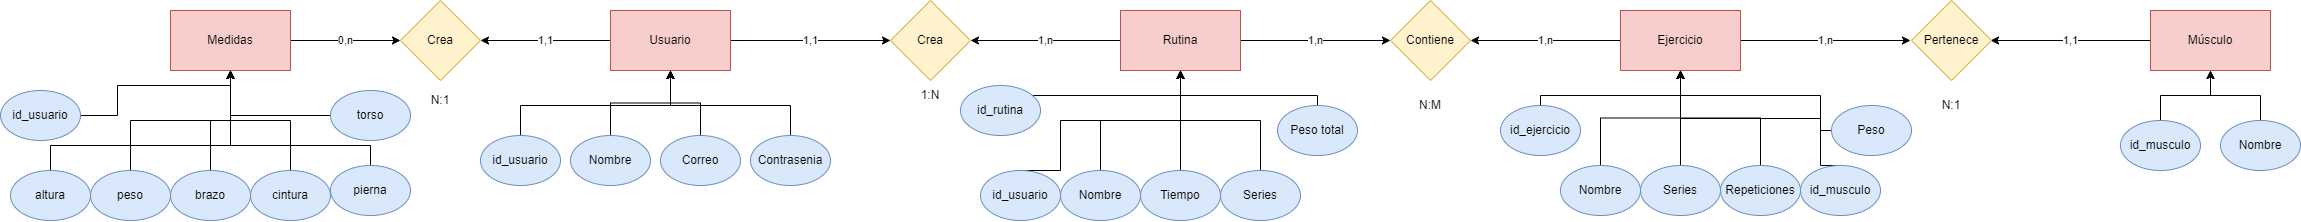

The diagram above was exported from draw.io. Its source (the exported page's mxGraphModel, read from the mxfile embedded in the PNG):
<mxGraphModel dx="3217" dy="1195" grid="1" gridSize="10" guides="1" tooltips="1" connect="1" arrows="1" fold="1" page="1" pageScale="1" pageWidth="827" pageHeight="1169" math="0" shadow="0">
  <root>
    <mxCell id="0" />
    <mxCell id="1" parent="0" />
    <mxCell id="heAk2i6GTO-C2AsvCiQ9-20" value="1,1" style="edgeStyle=orthogonalEdgeStyle;rounded=0;orthogonalLoop=1;jettySize=auto;html=1;" parent="1" source="heAk2i6GTO-C2AsvCiQ9-1" target="heAk2i6GTO-C2AsvCiQ9-19" edge="1">
      <mxGeometry relative="1" as="geometry">
        <mxPoint x="260" y="125" as="sourcePoint" />
      </mxGeometry>
    </mxCell>
    <mxCell id="88HcXrUlFITrXbU8gdG1-12" value="1,1" style="edgeStyle=orthogonalEdgeStyle;rounded=0;orthogonalLoop=1;jettySize=auto;html=1;" edge="1" parent="1" source="heAk2i6GTO-C2AsvCiQ9-1" target="88HcXrUlFITrXbU8gdG1-8">
      <mxGeometry relative="1" as="geometry" />
    </mxCell>
    <mxCell id="heAk2i6GTO-C2AsvCiQ9-1" value="Usuario" style="rounded=0;whiteSpace=wrap;html=1;fillColor=#f8cecc;strokeColor=#b85450;" parent="1" vertex="1">
      <mxGeometry x="80" y="95" width="120" height="60" as="geometry" />
    </mxCell>
    <mxCell id="heAk2i6GTO-C2AsvCiQ9-21" value="1,n" style="edgeStyle=orthogonalEdgeStyle;rounded=0;orthogonalLoop=1;jettySize=auto;html=1;" parent="1" source="heAk2i6GTO-C2AsvCiQ9-2" target="heAk2i6GTO-C2AsvCiQ9-19" edge="1">
      <mxGeometry relative="1" as="geometry" />
    </mxCell>
    <mxCell id="heAk2i6GTO-C2AsvCiQ9-29" value="1,n" style="edgeStyle=orthogonalEdgeStyle;rounded=0;orthogonalLoop=1;jettySize=auto;html=1;entryX=0;entryY=0.5;entryDx=0;entryDy=0;" parent="1" source="heAk2i6GTO-C2AsvCiQ9-2" target="heAk2i6GTO-C2AsvCiQ9-28" edge="1">
      <mxGeometry relative="1" as="geometry">
        <mxPoint x="840" y="125" as="targetPoint" />
      </mxGeometry>
    </mxCell>
    <mxCell id="heAk2i6GTO-C2AsvCiQ9-2" value="Rutina" style="rounded=0;whiteSpace=wrap;html=1;fillColor=#f8cecc;strokeColor=#b85450;" parent="1" vertex="1">
      <mxGeometry x="590" y="95" width="120" height="60" as="geometry" />
    </mxCell>
    <mxCell id="heAk2i6GTO-C2AsvCiQ9-30" value="1,n" style="edgeStyle=orthogonalEdgeStyle;rounded=0;orthogonalLoop=1;jettySize=auto;html=1;entryX=1;entryY=0.5;entryDx=0;entryDy=0;" parent="1" source="heAk2i6GTO-C2AsvCiQ9-3" target="heAk2i6GTO-C2AsvCiQ9-28" edge="1">
      <mxGeometry relative="1" as="geometry">
        <mxPoint x="920" y="125" as="targetPoint" />
      </mxGeometry>
    </mxCell>
    <mxCell id="heAk2i6GTO-C2AsvCiQ9-54" value="1,n" style="edgeStyle=orthogonalEdgeStyle;rounded=0;orthogonalLoop=1;jettySize=auto;html=1;" parent="1" source="heAk2i6GTO-C2AsvCiQ9-3" edge="1">
      <mxGeometry relative="1" as="geometry">
        <mxPoint x="1260" y="125" as="sourcePoint" />
        <mxPoint x="1380" y="125" as="targetPoint" />
      </mxGeometry>
    </mxCell>
    <mxCell id="heAk2i6GTO-C2AsvCiQ9-3" value="Ejercicio" style="rounded=0;whiteSpace=wrap;html=1;fillColor=#f8cecc;strokeColor=#b85450;" parent="1" vertex="1">
      <mxGeometry x="1090" y="95" width="120" height="60" as="geometry" />
    </mxCell>
    <mxCell id="heAk2i6GTO-C2AsvCiQ9-55" value="1,1" style="edgeStyle=orthogonalEdgeStyle;rounded=0;orthogonalLoop=1;jettySize=auto;html=1;" parent="1" source="heAk2i6GTO-C2AsvCiQ9-7" edge="1">
      <mxGeometry relative="1" as="geometry">
        <mxPoint x="1460" y="125" as="targetPoint" />
      </mxGeometry>
    </mxCell>
    <mxCell id="heAk2i6GTO-C2AsvCiQ9-7" value="Músculo" style="rounded=0;whiteSpace=wrap;html=1;fillColor=#f8cecc;strokeColor=#b85450;" parent="1" vertex="1">
      <mxGeometry x="1620" y="95" width="120" height="60" as="geometry" />
    </mxCell>
    <mxCell id="hX0fwrWExApvvZbsTLPF-11" style="edgeStyle=orthogonalEdgeStyle;rounded=0;orthogonalLoop=1;jettySize=auto;html=1;entryX=0.5;entryY=1;entryDx=0;entryDy=0;" parent="1" source="heAk2i6GTO-C2AsvCiQ9-8" target="heAk2i6GTO-C2AsvCiQ9-1" edge="1">
      <mxGeometry relative="1" as="geometry">
        <mxPoint x="140" y="160" as="targetPoint" />
      </mxGeometry>
    </mxCell>
    <mxCell id="heAk2i6GTO-C2AsvCiQ9-8" value="Nombre" style="ellipse;whiteSpace=wrap;html=1;fillColor=#dae8fc;strokeColor=#6c8ebf;" parent="1" vertex="1">
      <mxGeometry x="40" y="220" width="80" height="50" as="geometry" />
    </mxCell>
    <mxCell id="hX0fwrWExApvvZbsTLPF-12" style="edgeStyle=orthogonalEdgeStyle;rounded=0;orthogonalLoop=1;jettySize=auto;html=1;entryX=0.5;entryY=1;entryDx=0;entryDy=0;" parent="1" source="heAk2i6GTO-C2AsvCiQ9-14" target="heAk2i6GTO-C2AsvCiQ9-1" edge="1">
      <mxGeometry relative="1" as="geometry" />
    </mxCell>
    <mxCell id="heAk2i6GTO-C2AsvCiQ9-14" value="Correo" style="ellipse;whiteSpace=wrap;html=1;fillColor=#dae8fc;strokeColor=#6c8ebf;" parent="1" vertex="1">
      <mxGeometry x="130" y="220" width="80" height="50" as="geometry" />
    </mxCell>
    <mxCell id="hX0fwrWExApvvZbsTLPF-13" style="edgeStyle=orthogonalEdgeStyle;rounded=0;orthogonalLoop=1;jettySize=auto;html=1;entryX=0.5;entryY=1;entryDx=0;entryDy=0;" parent="1" source="heAk2i6GTO-C2AsvCiQ9-15" target="heAk2i6GTO-C2AsvCiQ9-1" edge="1">
      <mxGeometry relative="1" as="geometry">
        <Array as="points">
          <mxPoint x="260" y="190" />
          <mxPoint x="140" y="190" />
        </Array>
      </mxGeometry>
    </mxCell>
    <mxCell id="heAk2i6GTO-C2AsvCiQ9-15" value="Contrasenia" style="ellipse;whiteSpace=wrap;html=1;fillColor=#dae8fc;strokeColor=#6c8ebf;" parent="1" vertex="1">
      <mxGeometry x="220" y="220" width="80" height="50" as="geometry" />
    </mxCell>
    <mxCell id="heAk2i6GTO-C2AsvCiQ9-19" value="Crea" style="rhombus;whiteSpace=wrap;html=1;fillColor=#fff2cc;strokeColor=#d6b656;" parent="1" vertex="1">
      <mxGeometry x="360" y="85" width="80" height="80" as="geometry" />
    </mxCell>
    <mxCell id="hX0fwrWExApvvZbsTLPF-28" value="" style="edgeStyle=orthogonalEdgeStyle;rounded=0;orthogonalLoop=1;jettySize=auto;html=1;" parent="1" source="heAk2i6GTO-C2AsvCiQ9-22" target="heAk2i6GTO-C2AsvCiQ9-2" edge="1">
      <mxGeometry relative="1" as="geometry" />
    </mxCell>
    <mxCell id="heAk2i6GTO-C2AsvCiQ9-22" value="Tiempo" style="ellipse;whiteSpace=wrap;html=1;fillColor=#dae8fc;strokeColor=#6c8ebf;" parent="1" vertex="1">
      <mxGeometry x="610" y="255" width="80" height="50" as="geometry" />
    </mxCell>
    <mxCell id="hX0fwrWExApvvZbsTLPF-29" style="edgeStyle=orthogonalEdgeStyle;rounded=0;orthogonalLoop=1;jettySize=auto;html=1;entryX=0.5;entryY=1;entryDx=0;entryDy=0;" parent="1" source="heAk2i6GTO-C2AsvCiQ9-23" target="heAk2i6GTO-C2AsvCiQ9-2" edge="1">
      <mxGeometry relative="1" as="geometry" />
    </mxCell>
    <mxCell id="heAk2i6GTO-C2AsvCiQ9-23" value="Series" style="ellipse;whiteSpace=wrap;html=1;fillColor=#dae8fc;strokeColor=#6c8ebf;" parent="1" vertex="1">
      <mxGeometry x="690" y="255" width="80" height="50" as="geometry" />
    </mxCell>
    <mxCell id="hX0fwrWExApvvZbsTLPF-25" style="edgeStyle=orthogonalEdgeStyle;rounded=0;orthogonalLoop=1;jettySize=auto;html=1;entryX=0.5;entryY=1;entryDx=0;entryDy=0;" parent="1" source="heAk2i6GTO-C2AsvCiQ9-24" target="heAk2i6GTO-C2AsvCiQ9-2" edge="1">
      <mxGeometry relative="1" as="geometry">
        <Array as="points">
          <mxPoint x="787" y="180" />
          <mxPoint x="650" y="180" />
        </Array>
      </mxGeometry>
    </mxCell>
    <mxCell id="heAk2i6GTO-C2AsvCiQ9-24" value="Peso total" style="ellipse;whiteSpace=wrap;html=1;fillColor=#dae8fc;strokeColor=#6c8ebf;" parent="1" vertex="1">
      <mxGeometry x="747" y="190" width="80" height="50" as="geometry" />
    </mxCell>
    <mxCell id="heAk2i6GTO-C2AsvCiQ9-28" value="Contiene" style="rhombus;whiteSpace=wrap;html=1;fillColor=#fff2cc;strokeColor=#d6b656;" parent="1" vertex="1">
      <mxGeometry x="860" y="85" width="80" height="80" as="geometry" />
    </mxCell>
    <mxCell id="hX0fwrWExApvvZbsTLPF-19" value="" style="edgeStyle=orthogonalEdgeStyle;rounded=0;orthogonalLoop=1;jettySize=auto;html=1;" parent="1" source="heAk2i6GTO-C2AsvCiQ9-31" target="heAk2i6GTO-C2AsvCiQ9-3" edge="1">
      <mxGeometry relative="1" as="geometry" />
    </mxCell>
    <mxCell id="heAk2i6GTO-C2AsvCiQ9-31" value="Series" style="ellipse;whiteSpace=wrap;html=1;fillColor=#dae8fc;strokeColor=#6c8ebf;" parent="1" vertex="1">
      <mxGeometry x="1110" y="250" width="80" height="50" as="geometry" />
    </mxCell>
    <mxCell id="hX0fwrWExApvvZbsTLPF-21" style="edgeStyle=orthogonalEdgeStyle;rounded=0;orthogonalLoop=1;jettySize=auto;html=1;entryX=0.5;entryY=1;entryDx=0;entryDy=0;" parent="1" source="heAk2i6GTO-C2AsvCiQ9-32" target="heAk2i6GTO-C2AsvCiQ9-3" edge="1">
      <mxGeometry relative="1" as="geometry" />
    </mxCell>
    <mxCell id="heAk2i6GTO-C2AsvCiQ9-32" value="Repeticiones" style="ellipse;whiteSpace=wrap;html=1;fillColor=#dae8fc;strokeColor=#6c8ebf;" parent="1" vertex="1">
      <mxGeometry x="1190" y="250" width="80" height="50" as="geometry" />
    </mxCell>
    <mxCell id="hX0fwrWExApvvZbsTLPF-17" style="edgeStyle=orthogonalEdgeStyle;rounded=0;orthogonalLoop=1;jettySize=auto;html=1;entryX=0.5;entryY=1;entryDx=0;entryDy=0;" parent="1" source="heAk2i6GTO-C2AsvCiQ9-33" target="heAk2i6GTO-C2AsvCiQ9-3" edge="1">
      <mxGeometry relative="1" as="geometry">
        <Array as="points">
          <mxPoint x="1290" y="180" />
          <mxPoint x="1150" y="180" />
        </Array>
      </mxGeometry>
    </mxCell>
    <mxCell id="heAk2i6GTO-C2AsvCiQ9-33" value="Peso" style="ellipse;whiteSpace=wrap;html=1;fillColor=#dae8fc;strokeColor=#6c8ebf;" parent="1" vertex="1">
      <mxGeometry x="1301" y="190" width="80" height="50" as="geometry" />
    </mxCell>
    <mxCell id="hX0fwrWExApvvZbsTLPF-27" style="edgeStyle=orthogonalEdgeStyle;rounded=0;orthogonalLoop=1;jettySize=auto;html=1;entryX=0.5;entryY=1;entryDx=0;entryDy=0;" parent="1" source="heAk2i6GTO-C2AsvCiQ9-34" target="heAk2i6GTO-C2AsvCiQ9-2" edge="1">
      <mxGeometry relative="1" as="geometry" />
    </mxCell>
    <mxCell id="heAk2i6GTO-C2AsvCiQ9-34" value="Nombre" style="ellipse;whiteSpace=wrap;html=1;fillColor=#dae8fc;strokeColor=#6c8ebf;" parent="1" vertex="1">
      <mxGeometry x="530" y="255" width="80" height="50" as="geometry" />
    </mxCell>
    <mxCell id="hX0fwrWExApvvZbsTLPF-18" style="edgeStyle=orthogonalEdgeStyle;rounded=0;orthogonalLoop=1;jettySize=auto;html=1;entryX=0.5;entryY=1;entryDx=0;entryDy=0;" parent="1" source="heAk2i6GTO-C2AsvCiQ9-42" target="heAk2i6GTO-C2AsvCiQ9-3" edge="1">
      <mxGeometry relative="1" as="geometry" />
    </mxCell>
    <mxCell id="heAk2i6GTO-C2AsvCiQ9-42" value="Nombre" style="ellipse;whiteSpace=wrap;html=1;fillColor=#dae8fc;strokeColor=#6c8ebf;" parent="1" vertex="1">
      <mxGeometry x="1030" y="250" width="80" height="50" as="geometry" />
    </mxCell>
    <mxCell id="heAk2i6GTO-C2AsvCiQ9-53" value="Pertenece" style="rhombus;whiteSpace=wrap;html=1;fillColor=#fff2cc;strokeColor=#d6b656;" parent="1" vertex="1">
      <mxGeometry x="1381" y="85" width="80" height="80" as="geometry" />
    </mxCell>
    <mxCell id="heAk2i6GTO-C2AsvCiQ9-57" value="" style="edgeStyle=orthogonalEdgeStyle;rounded=0;orthogonalLoop=1;jettySize=auto;html=1;" parent="1" source="heAk2i6GTO-C2AsvCiQ9-56" target="heAk2i6GTO-C2AsvCiQ9-7" edge="1">
      <mxGeometry relative="1" as="geometry" />
    </mxCell>
    <mxCell id="heAk2i6GTO-C2AsvCiQ9-56" value="Nombre" style="ellipse;whiteSpace=wrap;html=1;fillColor=#dae8fc;strokeColor=#6c8ebf;" parent="1" vertex="1">
      <mxGeometry x="1690" y="205" width="80" height="50" as="geometry" />
    </mxCell>
    <mxCell id="heAk2i6GTO-C2AsvCiQ9-58" value="1:N" style="text;html=1;strokeColor=none;fillColor=none;align=center;verticalAlign=middle;whiteSpace=wrap;rounded=0;" parent="1" vertex="1">
      <mxGeometry x="370" y="165" width="60" height="30" as="geometry" />
    </mxCell>
    <mxCell id="heAk2i6GTO-C2AsvCiQ9-60" value="N:M" style="text;html=1;strokeColor=none;fillColor=none;align=center;verticalAlign=middle;whiteSpace=wrap;rounded=0;" parent="1" vertex="1">
      <mxGeometry x="870" y="175" width="60" height="30" as="geometry" />
    </mxCell>
    <mxCell id="heAk2i6GTO-C2AsvCiQ9-62" value="N:1" style="text;html=1;strokeColor=none;fillColor=none;align=center;verticalAlign=middle;whiteSpace=wrap;rounded=0;" parent="1" vertex="1">
      <mxGeometry x="1391" y="175" width="60" height="30" as="geometry" />
    </mxCell>
    <mxCell id="hX0fwrWExApvvZbsTLPF-10" style="edgeStyle=orthogonalEdgeStyle;rounded=0;orthogonalLoop=1;jettySize=auto;html=1;entryX=0.5;entryY=1;entryDx=0;entryDy=0;" parent="1" source="hX0fwrWExApvvZbsTLPF-1" target="heAk2i6GTO-C2AsvCiQ9-1" edge="1">
      <mxGeometry relative="1" as="geometry">
        <Array as="points">
          <mxPoint x="-10" y="190" />
          <mxPoint x="140" y="190" />
        </Array>
      </mxGeometry>
    </mxCell>
    <mxCell id="hX0fwrWExApvvZbsTLPF-1" value="id_usuario" style="ellipse;whiteSpace=wrap;html=1;fillColor=#dae8fc;strokeColor=#6c8ebf;" parent="1" vertex="1">
      <mxGeometry x="-50" y="220" width="80" height="50" as="geometry" />
    </mxCell>
    <mxCell id="hX0fwrWExApvvZbsTLPF-16" style="edgeStyle=orthogonalEdgeStyle;rounded=0;orthogonalLoop=1;jettySize=auto;html=1;entryX=0.5;entryY=1;entryDx=0;entryDy=0;" parent="1" source="hX0fwrWExApvvZbsTLPF-15" target="heAk2i6GTO-C2AsvCiQ9-3" edge="1">
      <mxGeometry relative="1" as="geometry">
        <Array as="points">
          <mxPoint x="1010" y="180" />
          <mxPoint x="1150" y="180" />
        </Array>
      </mxGeometry>
    </mxCell>
    <mxCell id="hX0fwrWExApvvZbsTLPF-15" value="id_ejercicio" style="ellipse;whiteSpace=wrap;html=1;fillColor=#dae8fc;strokeColor=#6c8ebf;" parent="1" vertex="1">
      <mxGeometry x="970" y="190" width="80" height="50" as="geometry" />
    </mxCell>
    <mxCell id="hX0fwrWExApvvZbsTLPF-23" value="" style="edgeStyle=orthogonalEdgeStyle;rounded=0;orthogonalLoop=1;jettySize=auto;html=1;" parent="1" source="hX0fwrWExApvvZbsTLPF-22" target="heAk2i6GTO-C2AsvCiQ9-7" edge="1">
      <mxGeometry relative="1" as="geometry" />
    </mxCell>
    <mxCell id="hX0fwrWExApvvZbsTLPF-22" value="id_musculo" style="ellipse;whiteSpace=wrap;html=1;fillColor=#dae8fc;strokeColor=#6c8ebf;" parent="1" vertex="1">
      <mxGeometry x="1590" y="205" width="80" height="50" as="geometry" />
    </mxCell>
    <mxCell id="hX0fwrWExApvvZbsTLPF-26" style="edgeStyle=orthogonalEdgeStyle;rounded=0;orthogonalLoop=1;jettySize=auto;html=1;" parent="1" source="hX0fwrWExApvvZbsTLPF-24" target="heAk2i6GTO-C2AsvCiQ9-2" edge="1">
      <mxGeometry relative="1" as="geometry">
        <mxPoint x="650" y="150" as="targetPoint" />
        <Array as="points">
          <mxPoint x="510" y="180" />
          <mxPoint x="650" y="180" />
        </Array>
      </mxGeometry>
    </mxCell>
    <mxCell id="hX0fwrWExApvvZbsTLPF-24" value="id_rutina" style="ellipse;whiteSpace=wrap;html=1;fillColor=#dae8fc;strokeColor=#6c8ebf;" parent="1" vertex="1">
      <mxGeometry x="430" y="170" width="80" height="50" as="geometry" />
    </mxCell>
    <mxCell id="88HcXrUlFITrXbU8gdG1-5" style="edgeStyle=orthogonalEdgeStyle;rounded=0;orthogonalLoop=1;jettySize=auto;html=1;exitX=0.5;exitY=0;exitDx=0;exitDy=0;entryX=0.5;entryY=1;entryDx=0;entryDy=0;" edge="1" parent="1" source="88HcXrUlFITrXbU8gdG1-1" target="heAk2i6GTO-C2AsvCiQ9-2">
      <mxGeometry relative="1" as="geometry">
        <Array as="points">
          <mxPoint x="530" y="255" />
          <mxPoint x="530" y="205" />
          <mxPoint x="650" y="205" />
        </Array>
      </mxGeometry>
    </mxCell>
    <mxCell id="88HcXrUlFITrXbU8gdG1-1" value="id_usuario" style="ellipse;whiteSpace=wrap;html=1;fillColor=#dae8fc;strokeColor=#6c8ebf;" vertex="1" parent="1">
      <mxGeometry x="450" y="255" width="80" height="50" as="geometry" />
    </mxCell>
    <mxCell id="88HcXrUlFITrXbU8gdG1-3" style="edgeStyle=orthogonalEdgeStyle;rounded=0;orthogonalLoop=1;jettySize=auto;html=1;exitX=0.5;exitY=0;exitDx=0;exitDy=0;entryX=0.5;entryY=1;entryDx=0;entryDy=0;" edge="1" parent="1" source="88HcXrUlFITrXbU8gdG1-2" target="heAk2i6GTO-C2AsvCiQ9-3">
      <mxGeometry relative="1" as="geometry">
        <Array as="points">
          <mxPoint x="1290" y="250" />
          <mxPoint x="1290" y="203" />
          <mxPoint x="1150" y="203" />
        </Array>
      </mxGeometry>
    </mxCell>
    <mxCell id="88HcXrUlFITrXbU8gdG1-2" value="id_musculo" style="ellipse;whiteSpace=wrap;html=1;fillColor=#dae8fc;strokeColor=#6c8ebf;" vertex="1" parent="1">
      <mxGeometry x="1270" y="250" width="80" height="50" as="geometry" />
    </mxCell>
    <mxCell id="88HcXrUlFITrXbU8gdG1-11" value="0,n" style="edgeStyle=orthogonalEdgeStyle;rounded=0;orthogonalLoop=1;jettySize=auto;html=1;" edge="1" parent="1" source="88HcXrUlFITrXbU8gdG1-7" target="88HcXrUlFITrXbU8gdG1-8">
      <mxGeometry relative="1" as="geometry" />
    </mxCell>
    <mxCell id="88HcXrUlFITrXbU8gdG1-7" value="Medidas" style="rounded=0;whiteSpace=wrap;html=1;fillColor=#f8cecc;strokeColor=#b85450;" vertex="1" parent="1">
      <mxGeometry x="-360" y="95" width="120" height="60" as="geometry" />
    </mxCell>
    <mxCell id="88HcXrUlFITrXbU8gdG1-8" value="Crea" style="rhombus;whiteSpace=wrap;html=1;fillColor=#fff2cc;strokeColor=#d6b656;" vertex="1" parent="1">
      <mxGeometry x="-130" y="85" width="80" height="80" as="geometry" />
    </mxCell>
    <mxCell id="88HcXrUlFITrXbU8gdG1-13" value="N:1" style="text;html=1;strokeColor=none;fillColor=none;align=center;verticalAlign=middle;whiteSpace=wrap;rounded=0;" vertex="1" parent="1">
      <mxGeometry x="-120" y="170" width="60" height="30" as="geometry" />
    </mxCell>
    <mxCell id="88HcXrUlFITrXbU8gdG1-15" style="edgeStyle=orthogonalEdgeStyle;rounded=0;orthogonalLoop=1;jettySize=auto;html=1;" edge="1" parent="1" source="88HcXrUlFITrXbU8gdG1-14" target="88HcXrUlFITrXbU8gdG1-7">
      <mxGeometry relative="1" as="geometry">
        <Array as="points">
          <mxPoint x="-413" y="170" />
          <mxPoint x="-300" y="170" />
        </Array>
      </mxGeometry>
    </mxCell>
    <mxCell id="88HcXrUlFITrXbU8gdG1-14" value="id_usuario" style="ellipse;whiteSpace=wrap;html=1;fillColor=#dae8fc;strokeColor=#6c8ebf;" vertex="1" parent="1">
      <mxGeometry x="-530" y="175" width="80" height="50" as="geometry" />
    </mxCell>
    <mxCell id="88HcXrUlFITrXbU8gdG1-30" style="edgeStyle=orthogonalEdgeStyle;rounded=0;orthogonalLoop=1;jettySize=auto;html=1;entryX=0.5;entryY=1;entryDx=0;entryDy=0;" edge="1" parent="1" source="88HcXrUlFITrXbU8gdG1-16" target="88HcXrUlFITrXbU8gdG1-7">
      <mxGeometry relative="1" as="geometry">
        <Array as="points">
          <mxPoint x="-480" y="230" />
          <mxPoint x="-300" y="230" />
        </Array>
      </mxGeometry>
    </mxCell>
    <mxCell id="88HcXrUlFITrXbU8gdG1-16" value="altura" style="ellipse;whiteSpace=wrap;html=1;fillColor=#dae8fc;strokeColor=#6c8ebf;" vertex="1" parent="1">
      <mxGeometry x="-520" y="255" width="80" height="50" as="geometry" />
    </mxCell>
    <mxCell id="88HcXrUlFITrXbU8gdG1-29" style="edgeStyle=orthogonalEdgeStyle;rounded=0;orthogonalLoop=1;jettySize=auto;html=1;entryX=0.5;entryY=1;entryDx=0;entryDy=0;" edge="1" parent="1" source="88HcXrUlFITrXbU8gdG1-17" target="88HcXrUlFITrXbU8gdG1-7">
      <mxGeometry relative="1" as="geometry" />
    </mxCell>
    <mxCell id="88HcXrUlFITrXbU8gdG1-17" value="peso" style="ellipse;whiteSpace=wrap;html=1;fillColor=#dae8fc;strokeColor=#6c8ebf;" vertex="1" parent="1">
      <mxGeometry x="-440" y="255" width="80" height="50" as="geometry" />
    </mxCell>
    <mxCell id="88HcXrUlFITrXbU8gdG1-27" style="edgeStyle=orthogonalEdgeStyle;rounded=0;orthogonalLoop=1;jettySize=auto;html=1;entryX=0.5;entryY=1;entryDx=0;entryDy=0;" edge="1" parent="1" source="88HcXrUlFITrXbU8gdG1-18" target="88HcXrUlFITrXbU8gdG1-7">
      <mxGeometry relative="1" as="geometry" />
    </mxCell>
    <mxCell id="88HcXrUlFITrXbU8gdG1-18" value="brazo" style="ellipse;whiteSpace=wrap;html=1;fillColor=#dae8fc;strokeColor=#6c8ebf;" vertex="1" parent="1">
      <mxGeometry x="-360" y="255" width="80" height="50" as="geometry" />
    </mxCell>
    <mxCell id="88HcXrUlFITrXbU8gdG1-26" style="edgeStyle=orthogonalEdgeStyle;rounded=0;orthogonalLoop=1;jettySize=auto;html=1;entryX=0.5;entryY=1;entryDx=0;entryDy=0;" edge="1" parent="1" source="88HcXrUlFITrXbU8gdG1-19" target="88HcXrUlFITrXbU8gdG1-7">
      <mxGeometry relative="1" as="geometry" />
    </mxCell>
    <mxCell id="88HcXrUlFITrXbU8gdG1-19" value="cintura" style="ellipse;whiteSpace=wrap;html=1;fillColor=#dae8fc;strokeColor=#6c8ebf;" vertex="1" parent="1">
      <mxGeometry x="-280" y="255" width="80" height="50" as="geometry" />
    </mxCell>
    <mxCell id="88HcXrUlFITrXbU8gdG1-22" style="edgeStyle=orthogonalEdgeStyle;rounded=0;orthogonalLoop=1;jettySize=auto;html=1;entryX=0.5;entryY=1;entryDx=0;entryDy=0;" edge="1" parent="1" source="88HcXrUlFITrXbU8gdG1-20" target="88HcXrUlFITrXbU8gdG1-7">
      <mxGeometry relative="1" as="geometry" />
    </mxCell>
    <mxCell id="88HcXrUlFITrXbU8gdG1-20" value="torso" style="ellipse;whiteSpace=wrap;html=1;fillColor=#dae8fc;strokeColor=#6c8ebf;" vertex="1" parent="1">
      <mxGeometry x="-200" y="175" width="80" height="50" as="geometry" />
    </mxCell>
    <mxCell id="88HcXrUlFITrXbU8gdG1-25" style="edgeStyle=orthogonalEdgeStyle;rounded=0;orthogonalLoop=1;jettySize=auto;html=1;entryX=0.5;entryY=1;entryDx=0;entryDy=0;" edge="1" parent="1" source="88HcXrUlFITrXbU8gdG1-21" target="88HcXrUlFITrXbU8gdG1-7">
      <mxGeometry relative="1" as="geometry">
        <Array as="points">
          <mxPoint x="-160" y="230" />
          <mxPoint x="-300" y="230" />
        </Array>
      </mxGeometry>
    </mxCell>
    <mxCell id="88HcXrUlFITrXbU8gdG1-21" value="pierna" style="ellipse;whiteSpace=wrap;html=1;fillColor=#dae8fc;strokeColor=#6c8ebf;" vertex="1" parent="1">
      <mxGeometry x="-200" y="250" width="80" height="50" as="geometry" />
    </mxCell>
  </root>
</mxGraphModel>